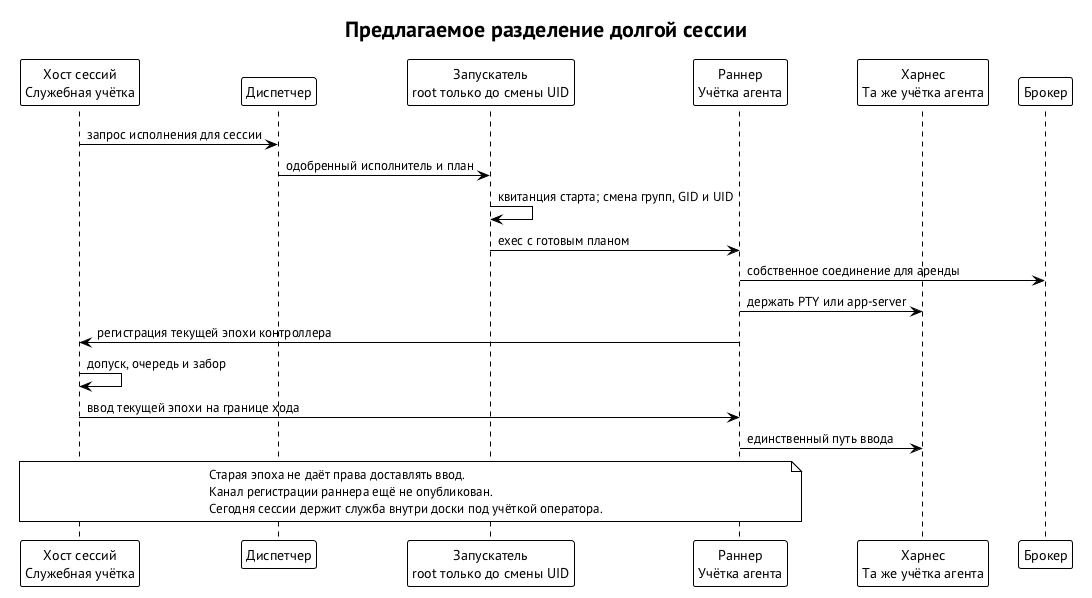

The diagram above was rendered by PlantUML. Its source (embedded in the PNG):
@startuml long-session-goals
!theme plain
skinparam defaultFontName "PT Sans"
skinparam shadowing false
title Предлагаемое разделение долгой сессии
participant "Хост сессий\nСлужебная учётка" as H
participant "Диспетчер" as D
participant "Запускатель\nroot только до смены UID" as L
participant "Раннер\nУчётка агента" as R
participant "Харнес\nТа же учётка агента" as A
participant "Брокер" as B
H -> D : запрос исполнения для сессии
D -> L : одобренный исполнитель и план
L -> L : квитанция старта; смена групп, GID и UID
L -> R : exec с готовым планом
R -> B : собственное соединение для аренды
R -> A : держать PTY или app-server
R -> H : регистрация текущей эпохи контроллера
H -> H : допуск, очередь и забор
H -> R : ввод текущей эпохи на границе хода
R -> A : единственный путь ввода
note over H, R
  Старая эпоха не даёт права доставлять ввод.
  Канал регистрации раннера ещё не опубликован.
  Сегодня сессии держит служба внутри доски под учёткой оператора.
end note
@enduml